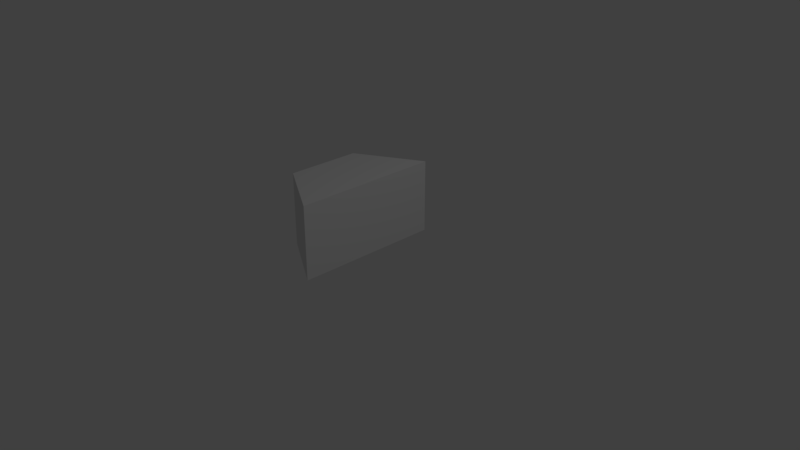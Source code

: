 # Source: GridSidePiece4Sided.blend  (saved by Blender 2.79.0; exported with 4.5.12 LTS)
import bpy
from mathutils import Matrix  # noqa: F401  (used for matrix-valued properties, if any)

bpy.ops.wm.read_factory_settings(use_empty=True)
scene = bpy.context.scene
scene.name = 'Scene'

# ---- collections
col_collection_1 = bpy.data.collections.new('Collection 1'); scene.collection.children.link(col_collection_1)

# ---- world
world_world = bpy.data.worlds.new('World'); scene.world = world_world
world_world.color = (0.05088, 0.05088, 0.05088)
world_world.use_sun_shadow = False
world_world.sun_shadow_jitter_overblur = 0.0
world_world.cycles.sampling_method = 'MANUAL'

# ---- cameras
cam_camera = bpy.data.cameras.new('Camera')
cam_camera.clip_end = 100.0
cam_camera.lens = 35.0
cam_camera.sensor_width = 32.0
cam_camera.sensor_height = 18.0
cam_camera.ortho_scale = 7.314
cam_camera.dof.focus_distance = 0.0
cam_camera.dof.aperture_fstop = 128.0

# ---- lights
light_lamp = bpy.data.lights.new('Lamp', 'POINT')
light_lamp.transmission_factor = 0.0
light_lamp.cutoff_distance = 30.0
light_lamp.energy = 100.0
light_lamp.shadow_buffer_clip_start = 1.001
light_lamp.shadow_soft_size = 0.1
light_lamp.shadow_maximum_resolution = 0.006
light_lamp.use_absolute_resolution = True

# ---- meshes
me_cylinder = bpy.data.meshes.new('Cylinder')
me_cylinder.from_pydata([(0.0, 1.0, -0.5), (0.0, 1.0, 0.5), (-8.742e-08, -1.0, -0.5), (-8.742e-08, -1.0, 0.5), (-0.866, -0.5, -0.5), (-0.866, -0.5, 0.5), (-0.866, 0.5, -0.5), (-0.866, 0.5, 0.5)], [], [(0, 1, 3, 2), (0, 2, 4, 6), (2, 3, 5, 4), (3, 1, 7, 5), (4, 5, 7, 6), (6, 7, 1, 0)])
me_cylinder.use_remesh_preserve_volume = False
me_cylinder.use_remesh_preserve_attributes = False
me_cylinder.use_mirror_vertex_groups = False
me_cylinder.update()

# ---- objects
ob_cylinder = bpy.data.objects.new('Cylinder', me_cylinder)
ob_lamp = bpy.data.objects.new('Lamp', light_lamp)
ob_camera = bpy.data.objects.new('Camera', cam_camera)

# ---- transforms, parenting, visibility, modifiers, constraints
ob_cylinder.location = (0.0, 0.0, 0.5)
ob_cylinder.lineart.crease_threshold = 0.0
ob_lamp.location = (4.076, 1.005, 5.904)
ob_lamp.rotation_euler = (0.6503, 0.05522, 1.866)
ob_lamp.lock_rotations_4d = False
ob_lamp.empty_display_type = 'ARROWS'
ob_lamp.color = (0.0, 0.0, 0.0, 0.0)
ob_lamp.lineart.crease_threshold = 0.0
ob_camera.location = (7.481, -6.508, 5.344)
ob_camera.rotation_euler = (1.109, 0.0, 0.8149)
ob_camera.lock_rotations_4d = False
ob_camera.empty_display_type = 'ARROWS'
ob_camera.color = (0.0, 0.0, 0.0, 0.0)
ob_camera.display_type = 'WIRE'
ob_camera.lineart.crease_threshold = 0.0

# ---- collection membership
col_collection_1.objects.link(ob_cylinder)
col_collection_1.objects.link(ob_lamp)
col_collection_1.objects.link(ob_camera)

# ---- scene / render settings (as saved in the file)
scene.camera = ob_camera
scene.frame_start = 1; scene.frame_end = 250; scene.frame_set(1)
scene.render.engine = 'BLENDER_EEVEE_NEXT'
scene.render.resolution_percentage = 50
scene.render.dither_intensity = 0.0
scene.cycles.use_denoising = False
scene.cycles.samples = 128
scene.cycles.sampling_pattern = 'TABULATED_SOBOL'
scene.cycles.use_adaptive_sampling = False
scene.cycles.use_light_tree = False
scene.cycles.blur_glossy = 0.0
scene.cycles.sample_clamp_indirect = 0.0
scene.view_settings.view_transform = 'Standard'
bpy.context.view_layer.update()

